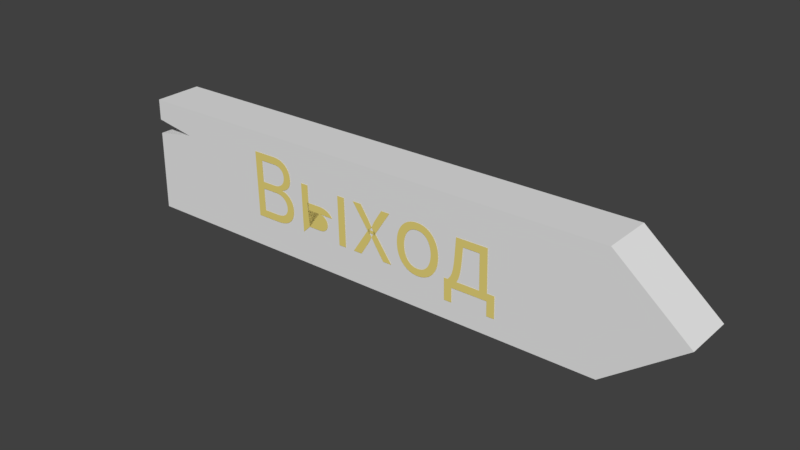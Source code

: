 # Source: menu5.blend  (saved by Blender 2.77.0; exported with 4.5.12 LTS)
import bpy
from mathutils import Matrix  # noqa: F401  (used for matrix-valued properties, if any)

bpy.ops.wm.read_factory_settings(use_empty=True)
scene = bpy.context.scene
scene.name = 'Scene'

# ---- collections
col_collection_1 = bpy.data.collections.new('Collection 1'); scene.collection.children.link(col_collection_1)

# ---- materials (node trees are filled in below, after node groups)
mat_material_002 = bpy.data.materials.new('Material.002')
mat_material_002.alpha_threshold = 0.0
mat_material_002.use_transparent_shadow = False
mat_material_002.diffuse_color = (0.8, 0.6592, 0.194, 1.0)
mat_material_002.roughness = 0.5
mat_material_002.specular_intensity = 0.1833
mat_material_001 = bpy.data.materials.new('Material.001')
mat_material_001.alpha_threshold = 0.0
mat_material_001.use_transparent_shadow = False
mat_material_001.roughness = 0.5
mat_material_001.specular_intensity = 0.03333

# ---- material node trees

# ---- world
world_world = bpy.data.worlds.new('World'); scene.world = world_world
world_world.color = (0.05088, 0.05088, 0.05088)
world_world.use_sun_shadow = False
world_world.sun_shadow_jitter_overblur = 0.0
world_world.cycles.sampling_method = 'MANUAL'

# ---- meshes
me_cube_001 = bpy.data.meshes.new('Cube.001')
me_cube_001.from_pydata([(-6.187, -0.9576, 4.543), (-6.138, -0.9576, 7.208), (-6.187, -2.058, 4.543), (-6.138, -2.058, 7.208), (5.314, -0.9576, 4.775), (5.362, -0.9576, 7.44), (5.314, -2.058, 4.775), (5.362, -2.058, 7.44), (7.014, -2.058, 6.077), (-6.147, -2.058, 6.73), (7.014, -0.9576, 6.077), (-6.153, -2.058, 6.402), (-5.186, -2.058, 6.584), (-6.153, -0.9576, 6.384), (-6.148, -0.9576, 6.692), (-5.038, -0.9576, 6.58)], [], [(2, 0, 4, 6), (7, 5, 1, 3), (2, 6, 7, 3, 9, 12, 11), (0, 2, 11, 13), (4, 0, 13, 15, 14, 1, 5), (7, 6, 8), (5, 7, 8, 10), (6, 4, 10, 8), (4, 5, 10), (12, 15, 13, 11), (14, 9, 3, 1), (9, 14, 15, 12)])
_uv = me_cube_001.uv_layers.new(name='UVMap')
_uv.uv.foreach_set('vector', [0.5419, 0.3118, 0.5419, 0.359, 0.1544, 0.359, 0.1544, 0.3118, 0.1544, 0.4539, 0.1544, 0.4068, 0.5419, 0.4068, 0.5419, 0.4539, 0.6883, 0.9541, 0.1008, 0.9532, 0.09563, 0.6049, 0.6832, 0.6058, 0.6841, 0.6683, 0.6352, 0.6898, 0.6847, 0.7111, 0.7815, 0.2068, 0.7231, 0.2068, 0.7231, 0.2843, 0.7815, 0.2836, 0.5351, 0.5931, 0.5351, 0.5931, 0.5351, 0.5931, 0.5351, 0.5931, 0.5351, 0.5931, 0.5351, 0.5931, 0.5351, 0.5931, 0.09563, 0.6049, 0.1008, 0.9532, 0.01261, 0.7874, 0.7827, 0.3201, 0.7239, 0.3201, 0.7239, 0.2629, 0.7827, 0.2629, 0.7239, 0.2082, 0.7827, 0.2082, 0.7827, 0.2629, 0.7239, 0.2629, 0.5351, 0.5931, 0.5351, 0.5931, 0.5351, 0.5931, 0.7231, 0.2919, 0.7815, 0.2917, 0.7815, 0.2836, 0.7231, 0.2843, 0.7815, 0.2964, 0.7231, 0.298, 0.7231, 0.3179, 0.7815, 0.3179, 0.7231, 0.298, 0.7815, 0.2964, 0.7815, 0.2917, 0.7231, 0.2919])
me_cube_001.materials.append(mat_material_001)
me_cube_001.use_remesh_preserve_volume = False
me_cube_001.use_remesh_preserve_attributes = False
me_cube_001.use_mirror_vertex_groups = False
me_cube_001.update()

# ---- curves / text
txt_text_004 = bpy.data.curves.new('Text.004', 'FONT')
txt_text_004.dimensions = '2D'
txt_text_004.body = 'Выход'
txt_text_004.materials.append(mat_material_002)
txt_text_004.use_path_clamp = True
txt_text_004.bevel_resolution = 0

# ---- objects
ob_text_004 = bpy.data.objects.new('Text.004', txt_text_004)
ob_cube = bpy.data.objects.new('Cube', me_cube_001)

# ---- transforms, parenting, visibility, modifiers, constraints
ob_text_004.location = (-2.084, -1.344, 3.459)
ob_text_004.rotation_euler = (1.571, -0.02296, -3.086e-09)
ob_text_004.scale = (1.324, 1.324, 1.324)
ob_text_004.lineart.crease_threshold = 0.0
ob_cube.location = (0.0, 0.0, 0.0)
ob_cube.scale = (0.65, 0.65, 0.65)
ob_cube.lineart.crease_threshold = 0.0

# ---- collection membership
col_collection_1.objects.link(ob_text_004)
col_collection_1.objects.link(ob_cube)

# ---- scene / render settings (as saved in the file)
scene.frame_start = 1; scene.frame_end = 250; scene.frame_set(1)
scene.render.engine = 'BLENDER_EEVEE_NEXT'
scene.render.resolution_percentage = 50
scene.render.dither_intensity = 0.0
scene.cycles.use_denoising = False
scene.cycles.samples = 128
scene.cycles.sampling_pattern = 'TABULATED_SOBOL'
scene.cycles.light_sampling_threshold = 0.0
scene.cycles.use_adaptive_sampling = False
scene.cycles.use_light_tree = False
scene.cycles.blur_glossy = 0.0
scene.cycles.sample_clamp_indirect = 0.0
scene.view_settings.view_transform = 'Standard'
bpy.context.view_layer.update()

# ---- added for rendering (the .blend has no active camera and no usable light): camera, sun
cam_auto = bpy.data.cameras.new('AutoCamera')
cam_auto.lens = 50.0
cam_auto.sensor_width = 36.0
cam_auto.clip_end = 1000.0
ob_auto_camera = bpy.data.objects.new('AutoCamera', cam_auto)
scene.collection.objects.link(ob_auto_camera)
ob_auto_camera.location = (8.4246, -10.77, 10.419)
ob_auto_camera.rotation_euler = (1.09748, -7.21219e-08, 0.694738)
scene.camera = ob_auto_camera
light_auto_sun = bpy.data.lights.new('AutoSun', 'SUN')
light_auto_sun.energy = 3.0
light_auto_sun.angle = 0.0523599
ob_auto_sun = bpy.data.objects.new('AutoSun', light_auto_sun)
scene.collection.objects.link(ob_auto_sun)
ob_auto_sun.rotation_euler = (0.872665, 0.174533, 0.523599)
bpy.context.view_layer.update()
